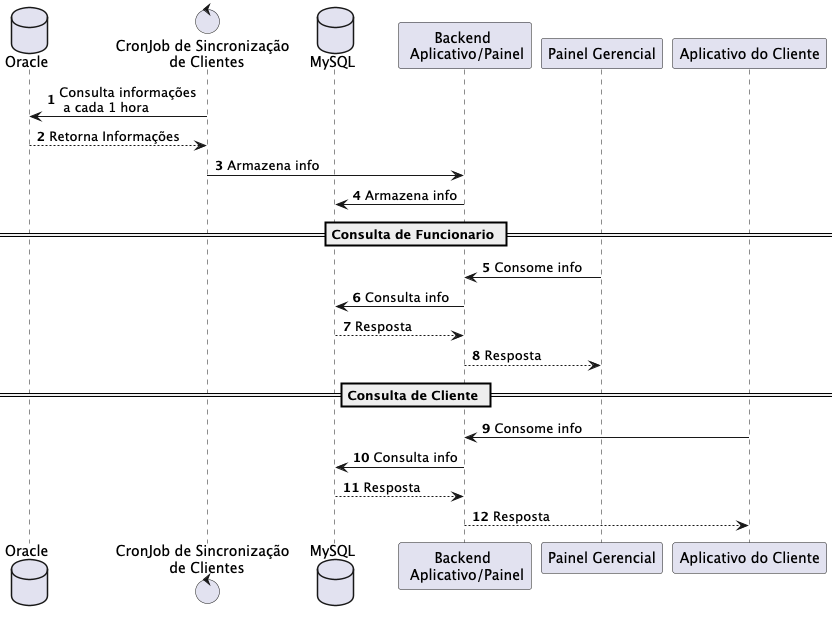

The diagram above was rendered by PlantUML. Its source (embedded in the PNG):
@startuml
'https://plantuml.com/sequence-diagram

autonumber

database ora AS "Oracle"
control middle AS "CronJob de Sincronização \n de Clientes"
database mys AS "MySQL"
participant spr AS "Backend \n Aplicativo/Painel"
participant pai AS "Painel Gerencial"
participant app AS "Aplicativo do Cliente"

middle -> ora : Consulta informações \n a cada 1 hora
ora --> middle : Retorna Informações
middle -> spr : Armazena info
spr -> mys : Armazena info

== Consulta de Funcionario ==
pai -> spr : Consome info
spr -> mys : Consulta info
mys --> spr : Resposta
spr --> pai : Resposta

== Consulta de Cliente ==
app -> spr : Consome info
spr -> mys : Consulta info
mys --> spr : Resposta
spr --> app : Resposta


@enduml